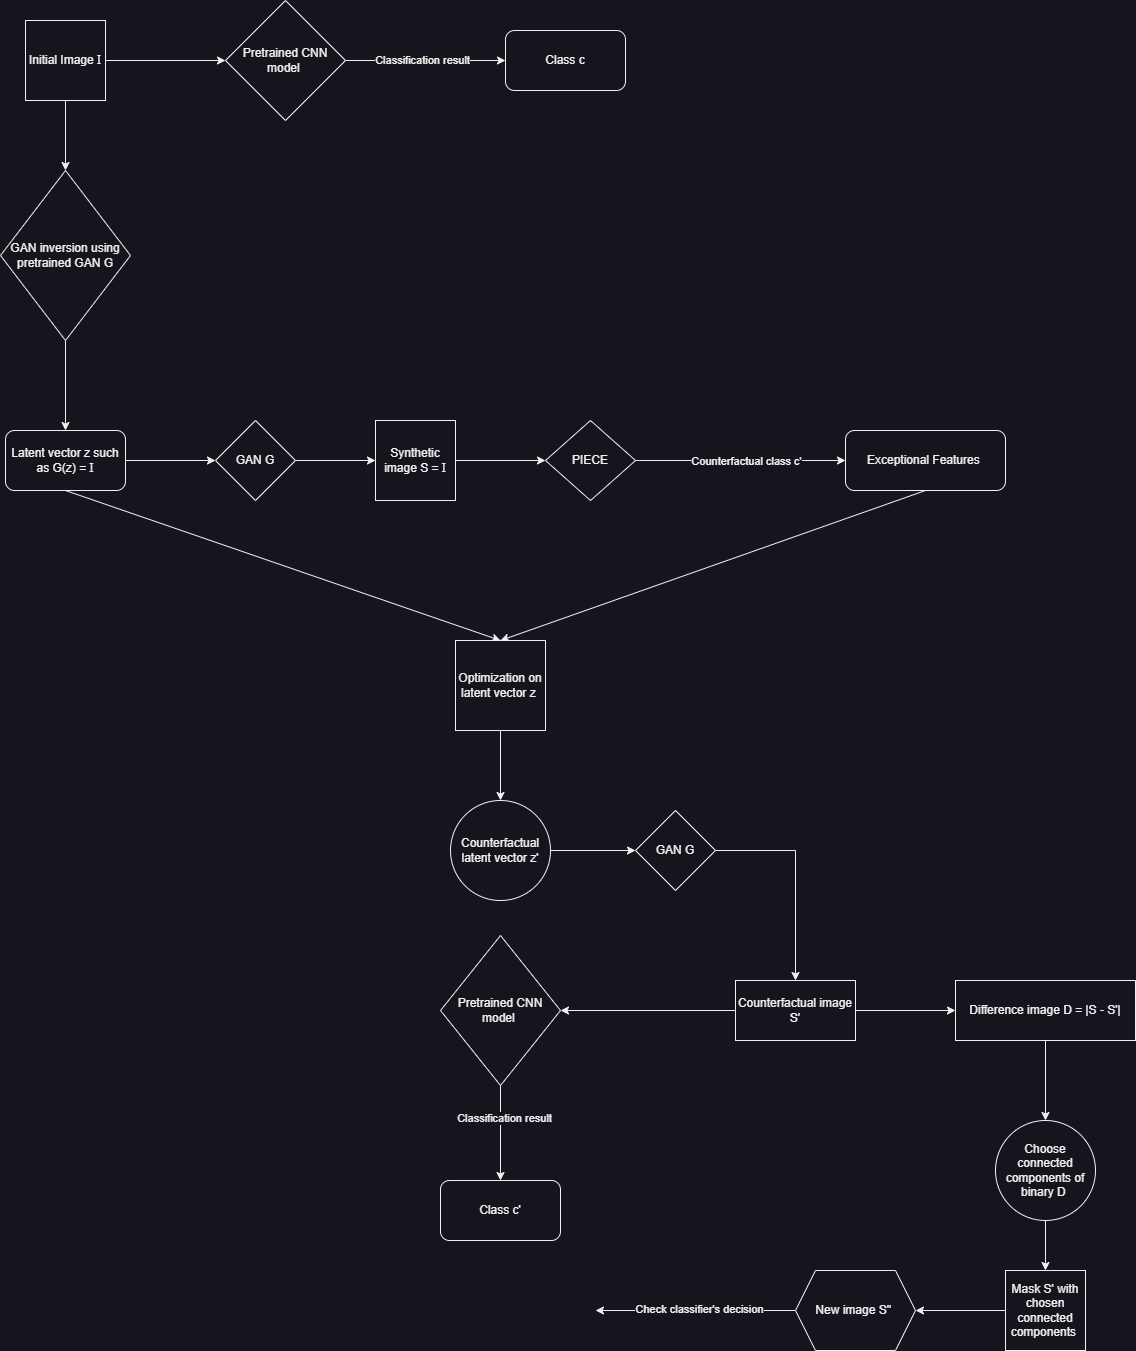

The diagram above was exported from draw.io. Its source (the exported page's mxGraphModel, read from the mxfile embedded in the PNG):
<mxGraphModel dx="1290" dy="557" grid="1" gridSize="10" guides="1" tooltips="1" connect="1" arrows="1" fold="1" page="1" pageScale="1" pageWidth="850" pageHeight="1100" math="0" shadow="0">
  <root>
    <mxCell id="0" />
    <mxCell id="1" parent="0" />
    <mxCell id="46oM4gGfZLWzQkuGkakS-2" style="edgeStyle=orthogonalEdgeStyle;rounded=0;orthogonalLoop=1;jettySize=auto;html=1;entryX=0;entryY=0.5;entryDx=0;entryDy=0;" edge="1" parent="1" source="46oM4gGfZLWzQkuGkakS-1" target="46oM4gGfZLWzQkuGkakS-3">
      <mxGeometry relative="1" as="geometry">
        <mxPoint x="300" y="80" as="targetPoint" />
      </mxGeometry>
    </mxCell>
    <mxCell id="46oM4gGfZLWzQkuGkakS-7" style="edgeStyle=orthogonalEdgeStyle;rounded=0;orthogonalLoop=1;jettySize=auto;html=1;" edge="1" parent="1" source="46oM4gGfZLWzQkuGkakS-1" target="46oM4gGfZLWzQkuGkakS-8">
      <mxGeometry relative="1" as="geometry">
        <mxPoint x="140" y="200" as="targetPoint" />
      </mxGeometry>
    </mxCell>
    <mxCell id="46oM4gGfZLWzQkuGkakS-1" value="Initial Image &lt;font face=&quot;Times New Roman&quot;&gt;I&lt;/font&gt;" style="whiteSpace=wrap;html=1;aspect=fixed;" vertex="1" parent="1">
      <mxGeometry x="100" y="40" width="80" height="80" as="geometry" />
    </mxCell>
    <mxCell id="46oM4gGfZLWzQkuGkakS-4" style="edgeStyle=orthogonalEdgeStyle;rounded=0;orthogonalLoop=1;jettySize=auto;html=1;" edge="1" parent="1" source="46oM4gGfZLWzQkuGkakS-3" target="46oM4gGfZLWzQkuGkakS-5">
      <mxGeometry relative="1" as="geometry">
        <mxPoint x="510" y="80" as="targetPoint" />
      </mxGeometry>
    </mxCell>
    <mxCell id="46oM4gGfZLWzQkuGkakS-6" value="Classification result" style="edgeLabel;html=1;align=center;verticalAlign=middle;resizable=0;points=[];" vertex="1" connectable="0" parent="46oM4gGfZLWzQkuGkakS-4">
      <mxGeometry x="-0.044" y="1" relative="1" as="geometry">
        <mxPoint as="offset" />
      </mxGeometry>
    </mxCell>
    <mxCell id="46oM4gGfZLWzQkuGkakS-3" value="Pretrained CNN model&amp;nbsp;" style="rhombus;whiteSpace=wrap;html=1;" vertex="1" parent="1">
      <mxGeometry x="300" y="20" width="120" height="120" as="geometry" />
    </mxCell>
    <mxCell id="46oM4gGfZLWzQkuGkakS-5" value="Class c" style="rounded=1;whiteSpace=wrap;html=1;" vertex="1" parent="1">
      <mxGeometry x="580" y="50" width="120" height="60" as="geometry" />
    </mxCell>
    <mxCell id="46oM4gGfZLWzQkuGkakS-9" style="edgeStyle=orthogonalEdgeStyle;rounded=0;orthogonalLoop=1;jettySize=auto;html=1;" edge="1" parent="1" source="46oM4gGfZLWzQkuGkakS-8" target="46oM4gGfZLWzQkuGkakS-11">
      <mxGeometry relative="1" as="geometry">
        <mxPoint x="140" y="360" as="targetPoint" />
      </mxGeometry>
    </mxCell>
    <mxCell id="46oM4gGfZLWzQkuGkakS-8" value="GAN inversion using pretrained GAN G" style="rhombus;whiteSpace=wrap;html=1;" vertex="1" parent="1">
      <mxGeometry x="75" y="190" width="130" height="170" as="geometry" />
    </mxCell>
    <mxCell id="46oM4gGfZLWzQkuGkakS-12" style="edgeStyle=orthogonalEdgeStyle;rounded=0;orthogonalLoop=1;jettySize=auto;html=1;" edge="1" parent="1" source="46oM4gGfZLWzQkuGkakS-11" target="46oM4gGfZLWzQkuGkakS-13">
      <mxGeometry relative="1" as="geometry">
        <mxPoint x="330" y="480" as="targetPoint" />
      </mxGeometry>
    </mxCell>
    <mxCell id="46oM4gGfZLWzQkuGkakS-11" value="Latent vector z such as G(z) = &lt;font face=&quot;Times New Roman&quot;&gt;I&lt;/font&gt;" style="rounded=1;whiteSpace=wrap;html=1;" vertex="1" parent="1">
      <mxGeometry x="80" y="450" width="120" height="60" as="geometry" />
    </mxCell>
    <mxCell id="46oM4gGfZLWzQkuGkakS-14" style="edgeStyle=orthogonalEdgeStyle;rounded=0;orthogonalLoop=1;jettySize=auto;html=1;entryX=0;entryY=0.5;entryDx=0;entryDy=0;" edge="1" parent="1" source="46oM4gGfZLWzQkuGkakS-13" target="46oM4gGfZLWzQkuGkakS-17">
      <mxGeometry relative="1" as="geometry">
        <mxPoint x="430" y="480" as="targetPoint" />
      </mxGeometry>
    </mxCell>
    <mxCell id="46oM4gGfZLWzQkuGkakS-13" value="GAN G" style="rhombus;whiteSpace=wrap;html=1;" vertex="1" parent="1">
      <mxGeometry x="290" y="440" width="80" height="80" as="geometry" />
    </mxCell>
    <mxCell id="46oM4gGfZLWzQkuGkakS-19" style="edgeStyle=orthogonalEdgeStyle;rounded=0;orthogonalLoop=1;jettySize=auto;html=1;" edge="1" parent="1" source="46oM4gGfZLWzQkuGkakS-17" target="46oM4gGfZLWzQkuGkakS-20">
      <mxGeometry relative="1" as="geometry">
        <mxPoint x="630" y="480" as="targetPoint" />
      </mxGeometry>
    </mxCell>
    <mxCell id="46oM4gGfZLWzQkuGkakS-17" value="Synthetic image S = &lt;font face=&quot;Times New Roman&quot;&gt;I&lt;/font&gt;" style="whiteSpace=wrap;html=1;aspect=fixed;" vertex="1" parent="1">
      <mxGeometry x="450" y="440" width="80" height="80" as="geometry" />
    </mxCell>
    <mxCell id="46oM4gGfZLWzQkuGkakS-21" style="edgeStyle=orthogonalEdgeStyle;rounded=0;orthogonalLoop=1;jettySize=auto;html=1;" edge="1" parent="1" source="46oM4gGfZLWzQkuGkakS-20" target="46oM4gGfZLWzQkuGkakS-22">
      <mxGeometry relative="1" as="geometry">
        <mxPoint x="780" y="480" as="targetPoint" />
      </mxGeometry>
    </mxCell>
    <mxCell id="46oM4gGfZLWzQkuGkakS-30" value="Counterfactual class c'" style="edgeLabel;html=1;align=center;verticalAlign=middle;resizable=0;points=[];" vertex="1" connectable="0" parent="46oM4gGfZLWzQkuGkakS-21">
      <mxGeometry x="-0.2457" y="4" relative="1" as="geometry">
        <mxPoint x="31" y="4" as="offset" />
      </mxGeometry>
    </mxCell>
    <mxCell id="46oM4gGfZLWzQkuGkakS-20" value="PIECE" style="rhombus;whiteSpace=wrap;html=1;" vertex="1" parent="1">
      <mxGeometry x="620" y="440" width="90" height="80" as="geometry" />
    </mxCell>
    <mxCell id="46oM4gGfZLWzQkuGkakS-22" value="Exceptional Features&amp;nbsp;" style="rounded=1;whiteSpace=wrap;html=1;" vertex="1" parent="1">
      <mxGeometry x="920" y="450" width="160" height="60" as="geometry" />
    </mxCell>
    <mxCell id="46oM4gGfZLWzQkuGkakS-25" value="" style="endArrow=classic;html=1;rounded=0;exitX=0.5;exitY=1;exitDx=0;exitDy=0;entryX=0.5;entryY=0;entryDx=0;entryDy=0;" edge="1" parent="1" source="46oM4gGfZLWzQkuGkakS-11" target="46oM4gGfZLWzQkuGkakS-27">
      <mxGeometry width="50" height="50" relative="1" as="geometry">
        <mxPoint x="400" y="620" as="sourcePoint" />
        <mxPoint x="420" y="710" as="targetPoint" />
      </mxGeometry>
    </mxCell>
    <mxCell id="46oM4gGfZLWzQkuGkakS-26" value="" style="endArrow=classic;html=1;rounded=0;exitX=0.5;exitY=1;exitDx=0;exitDy=0;entryX=0.5;entryY=0;entryDx=0;entryDy=0;" edge="1" parent="1" source="46oM4gGfZLWzQkuGkakS-22" target="46oM4gGfZLWzQkuGkakS-27">
      <mxGeometry width="50" height="50" relative="1" as="geometry">
        <mxPoint x="850" y="550" as="sourcePoint" />
        <mxPoint x="500" y="700" as="targetPoint" />
      </mxGeometry>
    </mxCell>
    <mxCell id="46oM4gGfZLWzQkuGkakS-28" style="edgeStyle=orthogonalEdgeStyle;rounded=0;orthogonalLoop=1;jettySize=auto;html=1;" edge="1" parent="1" source="46oM4gGfZLWzQkuGkakS-27" target="46oM4gGfZLWzQkuGkakS-29">
      <mxGeometry relative="1" as="geometry">
        <mxPoint x="470" y="830" as="targetPoint" />
      </mxGeometry>
    </mxCell>
    <mxCell id="46oM4gGfZLWzQkuGkakS-27" value="Optimization on latent vector z&amp;nbsp;" style="whiteSpace=wrap;html=1;aspect=fixed;" vertex="1" parent="1">
      <mxGeometry x="530" y="660" width="90" height="90" as="geometry" />
    </mxCell>
    <mxCell id="46oM4gGfZLWzQkuGkakS-31" style="edgeStyle=orthogonalEdgeStyle;rounded=0;orthogonalLoop=1;jettySize=auto;html=1;exitX=1;exitY=0.5;exitDx=0;exitDy=0;" edge="1" parent="1" source="46oM4gGfZLWzQkuGkakS-29" target="46oM4gGfZLWzQkuGkakS-32">
      <mxGeometry relative="1" as="geometry">
        <mxPoint x="575" y="990" as="targetPoint" />
      </mxGeometry>
    </mxCell>
    <mxCell id="46oM4gGfZLWzQkuGkakS-29" value="Counterfactual latent vector z'" style="ellipse;whiteSpace=wrap;html=1;aspect=fixed;" vertex="1" parent="1">
      <mxGeometry x="525" y="820" width="100" height="100" as="geometry" />
    </mxCell>
    <mxCell id="46oM4gGfZLWzQkuGkakS-33" style="edgeStyle=orthogonalEdgeStyle;rounded=0;orthogonalLoop=1;jettySize=auto;html=1;" edge="1" parent="1" source="46oM4gGfZLWzQkuGkakS-32" target="46oM4gGfZLWzQkuGkakS-34">
      <mxGeometry relative="1" as="geometry">
        <mxPoint x="575" y="1090" as="targetPoint" />
      </mxGeometry>
    </mxCell>
    <mxCell id="46oM4gGfZLWzQkuGkakS-32" value="GAN G" style="rhombus;whiteSpace=wrap;html=1;" vertex="1" parent="1">
      <mxGeometry x="710" y="830" width="80" height="80" as="geometry" />
    </mxCell>
    <mxCell id="46oM4gGfZLWzQkuGkakS-35" style="edgeStyle=orthogonalEdgeStyle;rounded=0;orthogonalLoop=1;jettySize=auto;html=1;" edge="1" parent="1" source="46oM4gGfZLWzQkuGkakS-34" target="46oM4gGfZLWzQkuGkakS-36">
      <mxGeometry relative="1" as="geometry">
        <mxPoint x="575" y="1240" as="targetPoint" />
      </mxGeometry>
    </mxCell>
    <mxCell id="46oM4gGfZLWzQkuGkakS-41" style="edgeStyle=orthogonalEdgeStyle;rounded=0;orthogonalLoop=1;jettySize=auto;html=1;entryX=0;entryY=0.5;entryDx=0;entryDy=0;" edge="1" parent="1" source="46oM4gGfZLWzQkuGkakS-34" target="46oM4gGfZLWzQkuGkakS-42">
      <mxGeometry relative="1" as="geometry">
        <mxPoint x="1050" y="1030" as="targetPoint" />
      </mxGeometry>
    </mxCell>
    <mxCell id="46oM4gGfZLWzQkuGkakS-34" value="Counterfactual image S'" style="rounded=0;whiteSpace=wrap;html=1;" vertex="1" parent="1">
      <mxGeometry x="810" y="1000" width="120" height="60" as="geometry" />
    </mxCell>
    <mxCell id="46oM4gGfZLWzQkuGkakS-38" style="edgeStyle=orthogonalEdgeStyle;rounded=0;orthogonalLoop=1;jettySize=auto;html=1;entryX=0.5;entryY=0;entryDx=0;entryDy=0;exitX=0.5;exitY=1;exitDx=0;exitDy=0;" edge="1" parent="1" source="46oM4gGfZLWzQkuGkakS-36" target="46oM4gGfZLWzQkuGkakS-39">
      <mxGeometry relative="1" as="geometry">
        <mxPoint x="710" y="1315" as="targetPoint" />
      </mxGeometry>
    </mxCell>
    <mxCell id="46oM4gGfZLWzQkuGkakS-40" value="Classification result" style="edgeLabel;html=1;align=center;verticalAlign=middle;resizable=0;points=[];" vertex="1" connectable="0" parent="46oM4gGfZLWzQkuGkakS-38">
      <mxGeometry x="-0.2518" y="-4" relative="1" as="geometry">
        <mxPoint x="7" y="-4" as="offset" />
      </mxGeometry>
    </mxCell>
    <mxCell id="46oM4gGfZLWzQkuGkakS-36" value="Pretrained CNN model&amp;nbsp;" style="rhombus;whiteSpace=wrap;html=1;" vertex="1" parent="1">
      <mxGeometry x="515" y="955" width="120" height="150" as="geometry" />
    </mxCell>
    <mxCell id="46oM4gGfZLWzQkuGkakS-39" value="Class c'" style="rounded=1;whiteSpace=wrap;html=1;" vertex="1" parent="1">
      <mxGeometry x="515" y="1200" width="120" height="60" as="geometry" />
    </mxCell>
    <mxCell id="46oM4gGfZLWzQkuGkakS-43" style="edgeStyle=orthogonalEdgeStyle;rounded=0;orthogonalLoop=1;jettySize=auto;html=1;entryX=0.5;entryY=0;entryDx=0;entryDy=0;" edge="1" parent="1" source="46oM4gGfZLWzQkuGkakS-42" target="46oM4gGfZLWzQkuGkakS-44">
      <mxGeometry relative="1" as="geometry">
        <mxPoint x="1120" y="1140" as="targetPoint" />
      </mxGeometry>
    </mxCell>
    <mxCell id="46oM4gGfZLWzQkuGkakS-42" value="Difference image D = |S - S'|" style="rounded=0;whiteSpace=wrap;html=1;" vertex="1" parent="1">
      <mxGeometry x="1030" y="1000" width="180" height="60" as="geometry" />
    </mxCell>
    <mxCell id="46oM4gGfZLWzQkuGkakS-45" style="edgeStyle=orthogonalEdgeStyle;rounded=0;orthogonalLoop=1;jettySize=auto;html=1;" edge="1" parent="1" source="46oM4gGfZLWzQkuGkakS-44" target="46oM4gGfZLWzQkuGkakS-46">
      <mxGeometry relative="1" as="geometry">
        <mxPoint x="1120" y="1330" as="targetPoint" />
      </mxGeometry>
    </mxCell>
    <mxCell id="46oM4gGfZLWzQkuGkakS-44" value="Choose connected components of binary D&amp;nbsp;" style="ellipse;whiteSpace=wrap;html=1;aspect=fixed;" vertex="1" parent="1">
      <mxGeometry x="1070" y="1140" width="100" height="100" as="geometry" />
    </mxCell>
    <mxCell id="46oM4gGfZLWzQkuGkakS-47" style="edgeStyle=orthogonalEdgeStyle;rounded=0;orthogonalLoop=1;jettySize=auto;html=1;entryX=1;entryY=0.5;entryDx=0;entryDy=0;" edge="1" parent="1" source="46oM4gGfZLWzQkuGkakS-46" target="46oM4gGfZLWzQkuGkakS-48">
      <mxGeometry relative="1" as="geometry">
        <mxPoint x="970" y="1330" as="targetPoint" />
      </mxGeometry>
    </mxCell>
    <mxCell id="46oM4gGfZLWzQkuGkakS-46" value="Mask S' with chosen connected components&amp;nbsp;" style="whiteSpace=wrap;html=1;aspect=fixed;" vertex="1" parent="1">
      <mxGeometry x="1080" y="1290" width="80" height="80" as="geometry" />
    </mxCell>
    <mxCell id="46oM4gGfZLWzQkuGkakS-49" style="edgeStyle=orthogonalEdgeStyle;rounded=0;orthogonalLoop=1;jettySize=auto;html=1;" edge="1" parent="1" source="46oM4gGfZLWzQkuGkakS-48">
      <mxGeometry relative="1" as="geometry">
        <mxPoint x="670" y="1330" as="targetPoint" />
      </mxGeometry>
    </mxCell>
    <mxCell id="46oM4gGfZLWzQkuGkakS-50" value="Check classifier's decision" style="edgeLabel;html=1;align=center;verticalAlign=middle;resizable=0;points=[];" vertex="1" connectable="0" parent="46oM4gGfZLWzQkuGkakS-49">
      <mxGeometry x="-0.0235" y="-2" relative="1" as="geometry">
        <mxPoint x="1" as="offset" />
      </mxGeometry>
    </mxCell>
    <mxCell id="46oM4gGfZLWzQkuGkakS-48" value="New image S''&amp;nbsp;" style="shape=hexagon;perimeter=hexagonPerimeter2;whiteSpace=wrap;html=1;fixedSize=1;" vertex="1" parent="1">
      <mxGeometry x="870" y="1290" width="120" height="80" as="geometry" />
    </mxCell>
  </root>
</mxGraphModel>